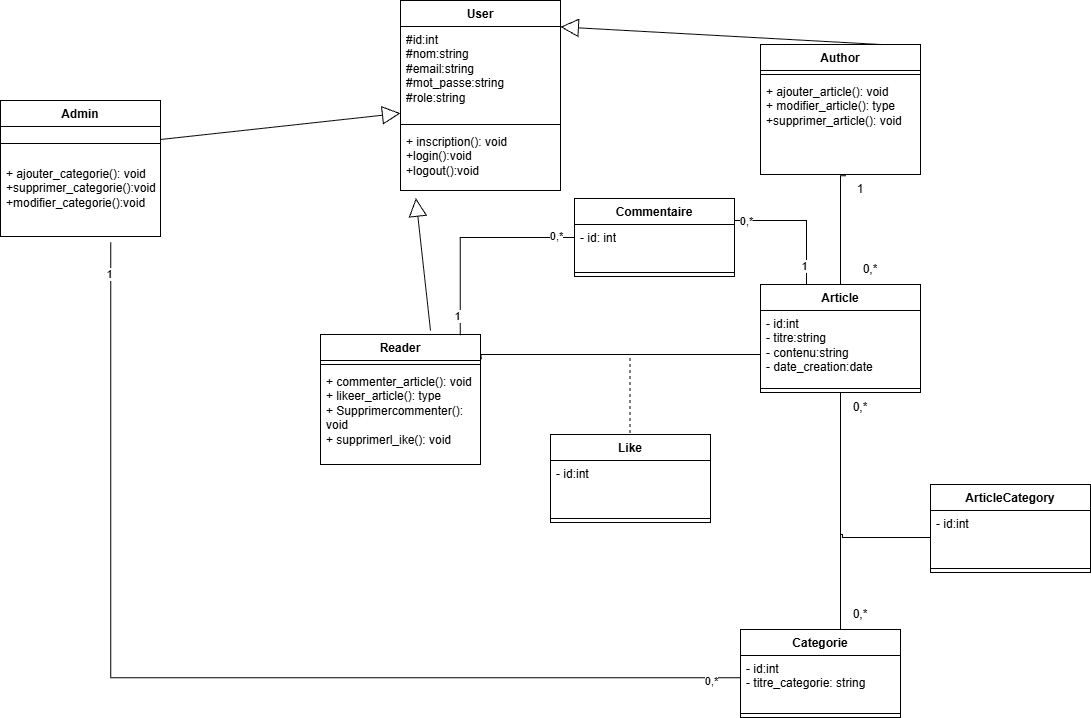

The diagram above was exported from draw.io. Its source (the exported page's mxGraphModel, read from the mxfile embedded in the PNG):
<mxGraphModel dx="1869" dy="1731" grid="1" gridSize="10" guides="1" tooltips="1" connect="1" arrows="1" fold="1" page="1" pageScale="1" pageWidth="827" pageHeight="1169" math="0" shadow="0">
  <root>
    <mxCell id="0" />
    <mxCell id="1" parent="0" />
    <mxCell id="ZO5pBTyNx_LAHYvZy4Ti-5" parent="1" style="swimlane;fontStyle=1;align=center;verticalAlign=top;childLayout=stackLayout;horizontal=1;startSize=26;horizontalStack=0;resizeParent=1;resizeParentMax=0;resizeLast=0;collapsible=1;marginBottom=0;whiteSpace=wrap;html=1;" value="Article" vertex="1">
      <mxGeometry height="108" width="160" x="600" y="240" as="geometry" />
    </mxCell>
    <mxCell id="_QB2i64B5pIaoEPwB_Pq-1" parent="ZO5pBTyNx_LAHYvZy4Ti-5" style="text;strokeColor=none;fillColor=none;align=left;verticalAlign=top;spacingLeft=4;spacingRight=4;overflow=hidden;rotatable=0;points=[[0,0.5],[1,0.5]];portConstraint=eastwest;whiteSpace=wrap;html=1;" value="- id:int&lt;div&gt;- titre:string&lt;div&gt;- contenu:string&lt;div&gt;- date_creation:date&lt;/div&gt;&lt;/div&gt;&lt;/div&gt;" vertex="1">
      <mxGeometry height="74" width="160" y="26" as="geometry" />
    </mxCell>
    <mxCell id="ZO5pBTyNx_LAHYvZy4Ti-7" parent="ZO5pBTyNx_LAHYvZy4Ti-5" style="line;strokeWidth=1;fillColor=none;align=left;verticalAlign=middle;spacingTop=-1;spacingLeft=3;spacingRight=3;rotatable=0;labelPosition=right;points=[];portConstraint=eastwest;strokeColor=inherit;" value="" vertex="1">
      <mxGeometry height="8" width="160" y="100" as="geometry" />
    </mxCell>
    <mxCell id="ZO5pBTyNx_LAHYvZy4Ti-9" parent="1" style="swimlane;fontStyle=1;align=center;verticalAlign=top;childLayout=stackLayout;horizontal=1;startSize=26;horizontalStack=0;resizeParent=1;resizeParentMax=0;resizeLast=0;collapsible=1;marginBottom=0;whiteSpace=wrap;html=1;" value="Admin" vertex="1">
      <mxGeometry height="136" width="160" x="-160" y="56" as="geometry" />
    </mxCell>
    <mxCell id="ZO5pBTyNx_LAHYvZy4Ti-11" parent="ZO5pBTyNx_LAHYvZy4Ti-9" style="line;strokeWidth=1;fillColor=none;align=left;verticalAlign=middle;spacingTop=-1;spacingLeft=3;spacingRight=3;rotatable=0;labelPosition=right;points=[];portConstraint=eastwest;strokeColor=inherit;" value="" vertex="1">
      <mxGeometry height="34" width="160" y="26" as="geometry" />
    </mxCell>
    <mxCell id="ZO5pBTyNx_LAHYvZy4Ti-12" parent="ZO5pBTyNx_LAHYvZy4Ti-9" style="text;strokeColor=none;fillColor=none;align=left;verticalAlign=top;spacingLeft=4;spacingRight=4;overflow=hidden;rotatable=0;points=[[0,0.5],[1,0.5]];portConstraint=eastwest;whiteSpace=wrap;html=1;" value="+ ajouter_categorie(): void&lt;div&gt;+supprimer_categorie():void&lt;/div&gt;&lt;div&gt;+modifier_categorie():void&lt;/div&gt;" vertex="1">
      <mxGeometry height="76" width="160" y="60" as="geometry" />
    </mxCell>
    <mxCell id="ZO5pBTyNx_LAHYvZy4Ti-13" parent="1" style="swimlane;fontStyle=1;align=center;verticalAlign=top;childLayout=stackLayout;horizontal=1;startSize=26;horizontalStack=0;resizeParent=1;resizeParentMax=0;resizeLast=0;collapsible=1;marginBottom=0;whiteSpace=wrap;html=1;" value="User" vertex="1">
      <mxGeometry height="190" width="160" x="240" y="-44" as="geometry" />
    </mxCell>
    <mxCell id="ZO5pBTyNx_LAHYvZy4Ti-14" parent="ZO5pBTyNx_LAHYvZy4Ti-13" style="text;strokeColor=none;fillColor=none;align=left;verticalAlign=top;spacingLeft=4;spacingRight=4;overflow=hidden;rotatable=0;points=[[0,0.5],[1,0.5]];portConstraint=eastwest;whiteSpace=wrap;html=1;" value="#id:int&lt;div&gt;#nom:string&lt;div&gt;#email:string&lt;div&gt;#mot_passe:string&lt;div&gt;#role:string&lt;div&gt;&lt;br&gt;&lt;/div&gt;&lt;/div&gt;&lt;/div&gt;&lt;/div&gt;&lt;/div&gt;" vertex="1">
      <mxGeometry height="94" width="160" y="26" as="geometry" />
    </mxCell>
    <mxCell id="ZO5pBTyNx_LAHYvZy4Ti-15" parent="ZO5pBTyNx_LAHYvZy4Ti-13" style="line;strokeWidth=1;fillColor=none;align=left;verticalAlign=middle;spacingTop=-1;spacingLeft=3;spacingRight=3;rotatable=0;labelPosition=right;points=[];portConstraint=eastwest;strokeColor=inherit;" value="" vertex="1">
      <mxGeometry height="8" width="160" y="120" as="geometry" />
    </mxCell>
    <mxCell id="ZO5pBTyNx_LAHYvZy4Ti-16" parent="ZO5pBTyNx_LAHYvZy4Ti-13" style="text;strokeColor=none;fillColor=none;align=left;verticalAlign=top;spacingLeft=4;spacingRight=4;overflow=hidden;rotatable=0;points=[[0,0.5],[1,0.5]];portConstraint=eastwest;whiteSpace=wrap;html=1;" value="+ inscription(): void&lt;div&gt;+login():void&lt;/div&gt;&lt;div&gt;+logout():void&lt;/div&gt;" vertex="1">
      <mxGeometry height="62" width="160" y="128" as="geometry" />
    </mxCell>
    <mxCell id="ZO5pBTyNx_LAHYvZy4Ti-17" parent="1" style="swimlane;fontStyle=1;align=center;verticalAlign=top;childLayout=stackLayout;horizontal=1;startSize=26;horizontalStack=0;resizeParent=1;resizeParentMax=0;resizeLast=0;collapsible=1;marginBottom=0;whiteSpace=wrap;html=1;" value="Reader" vertex="1">
      <mxGeometry height="130" width="160" x="160" y="290" as="geometry" />
    </mxCell>
    <mxCell id="ZO5pBTyNx_LAHYvZy4Ti-19" parent="ZO5pBTyNx_LAHYvZy4Ti-17" style="line;strokeWidth=1;fillColor=none;align=left;verticalAlign=middle;spacingTop=-1;spacingLeft=3;spacingRight=3;rotatable=0;labelPosition=right;points=[];portConstraint=eastwest;strokeColor=inherit;" value="" vertex="1">
      <mxGeometry height="8" width="160" y="26" as="geometry" />
    </mxCell>
    <mxCell id="ZO5pBTyNx_LAHYvZy4Ti-20" parent="ZO5pBTyNx_LAHYvZy4Ti-17" style="text;strokeColor=none;fillColor=none;align=left;verticalAlign=top;spacingLeft=4;spacingRight=4;overflow=hidden;rotatable=0;points=[[0,0.5],[1,0.5]];portConstraint=eastwest;whiteSpace=wrap;html=1;" value="+ commenter_article(): void&lt;div&gt;+ likeer_article(): type&lt;/div&gt;&lt;div&gt;+ Supprimercommenter(): void&lt;div&gt;+ supprimerl_ike(): void&lt;div&gt;&lt;br&gt;&lt;/div&gt;&lt;/div&gt;&lt;div&gt;&lt;br&gt;&lt;/div&gt;&lt;/div&gt;" vertex="1">
      <mxGeometry height="96" width="160" y="34" as="geometry" />
    </mxCell>
    <mxCell id="ZO5pBTyNx_LAHYvZy4Ti-21" parent="1" style="swimlane;fontStyle=1;align=center;verticalAlign=top;childLayout=stackLayout;horizontal=1;startSize=26;horizontalStack=0;resizeParent=1;resizeParentMax=0;resizeLast=0;collapsible=1;marginBottom=0;whiteSpace=wrap;html=1;" value="Categorie" vertex="1">
      <mxGeometry height="88" width="160" x="580" y="585" as="geometry" />
    </mxCell>
    <mxCell id="_QB2i64B5pIaoEPwB_Pq-2" parent="ZO5pBTyNx_LAHYvZy4Ti-21" style="text;strokeColor=none;fillColor=none;align=left;verticalAlign=top;spacingLeft=4;spacingRight=4;overflow=hidden;rotatable=0;points=[[0,0.5],[1,0.5]];portConstraint=eastwest;whiteSpace=wrap;html=1;" value="&lt;div&gt;- id:int&lt;/div&gt;&lt;div&gt;- titre_categorie: string&lt;div&gt;&lt;br&gt;&lt;/div&gt;&lt;/div&gt;" vertex="1">
      <mxGeometry height="54" width="160" y="26" as="geometry" />
    </mxCell>
    <mxCell id="ZO5pBTyNx_LAHYvZy4Ti-23" parent="ZO5pBTyNx_LAHYvZy4Ti-21" style="line;strokeWidth=1;fillColor=none;align=left;verticalAlign=middle;spacingTop=-1;spacingLeft=3;spacingRight=3;rotatable=0;labelPosition=right;points=[];portConstraint=eastwest;strokeColor=inherit;" value="" vertex="1">
      <mxGeometry height="8" width="160" y="80" as="geometry" />
    </mxCell>
    <mxCell id="CDMtS44UrQTBX6kw-GEy-1" parent="1" style="swimlane;fontStyle=1;align=center;verticalAlign=top;childLayout=stackLayout;horizontal=1;startSize=26;horizontalStack=0;resizeParent=1;resizeParentMax=0;resizeLast=0;collapsible=1;marginBottom=0;whiteSpace=wrap;html=1;" value="Author" vertex="1">
      <mxGeometry height="130" width="160" x="600" as="geometry" />
    </mxCell>
    <mxCell id="CDMtS44UrQTBX6kw-GEy-3" parent="CDMtS44UrQTBX6kw-GEy-1" style="line;strokeWidth=1;fillColor=none;align=left;verticalAlign=middle;spacingTop=-1;spacingLeft=3;spacingRight=3;rotatable=0;labelPosition=right;points=[];portConstraint=eastwest;strokeColor=inherit;" value="" vertex="1">
      <mxGeometry height="8" width="160" y="26" as="geometry" />
    </mxCell>
    <mxCell id="OPnf7WTMquZFe6BFbuoc-2" parent="CDMtS44UrQTBX6kw-GEy-1" style="text;strokeColor=none;fillColor=none;align=left;verticalAlign=top;spacingLeft=4;spacingRight=4;overflow=hidden;rotatable=0;points=[[0,0.5],[1,0.5]];portConstraint=eastwest;whiteSpace=wrap;html=1;" value="+ ajouter_article(): void&lt;div&gt;+ modifier_article(): type&lt;/div&gt;&lt;div&gt;&lt;div&gt;+supprimer_article(): void&lt;div&gt;&lt;br&gt;&lt;/div&gt;&lt;/div&gt;&lt;div&gt;&lt;br&gt;&lt;/div&gt;&lt;/div&gt;" vertex="1">
      <mxGeometry height="96" width="160" y="34" as="geometry" />
    </mxCell>
    <mxCell id="CDMtS44UrQTBX6kw-GEy-7" edge="1" parent="1" style="endArrow=block;endSize=16;endFill=0;html=1;rounded=0;entryX=0.096;entryY=1.123;entryDx=0;entryDy=0;entryPerimeter=0;" target="ZO5pBTyNx_LAHYvZy4Ti-16" value="">
      <mxGeometry relative="1" width="160" as="geometry">
        <mxPoint x="270" y="286" as="sourcePoint" />
        <mxPoint x="290" y="56" as="targetPoint" />
      </mxGeometry>
    </mxCell>
    <mxCell id="CDMtS44UrQTBX6kw-GEy-8" edge="1" parent="1" style="endArrow=block;endSize=16;endFill=0;html=1;rounded=0;entryX=0;entryY=0.923;entryDx=0;entryDy=0;entryPerimeter=0;exitX=1;exitY=0.5;exitDx=0;exitDy=0;" target="ZO5pBTyNx_LAHYvZy4Ti-14" value="">
      <mxGeometry relative="1" width="160" as="geometry">
        <mxPoint y="95" as="sourcePoint" />
        <mxPoint x="350" y="300" as="targetPoint" />
      </mxGeometry>
    </mxCell>
    <mxCell id="CDMtS44UrQTBX6kw-GEy-9" edge="1" parent="1" source="CDMtS44UrQTBX6kw-GEy-1" style="endArrow=block;endSize=16;endFill=0;html=1;rounded=0;entryX=0.999;entryY=0.004;entryDx=0;entryDy=0;exitX=0.75;exitY=0;exitDx=0;exitDy=0;entryPerimeter=0;" target="ZO5pBTyNx_LAHYvZy4Ti-14" value="">
      <mxGeometry relative="1" width="160" as="geometry">
        <mxPoint x="190" y="300" as="sourcePoint" />
        <mxPoint x="350" y="300" as="targetPoint" />
      </mxGeometry>
    </mxCell>
    <mxCell id="CDMtS44UrQTBX6kw-GEy-20" parent="1" style="text;html=1;whiteSpace=wrap;strokeColor=none;fillColor=none;align=center;verticalAlign=middle;rounded=0;" value="0,*" vertex="1">
      <mxGeometry height="30" width="60" x="670" y="348" as="geometry" />
    </mxCell>
    <mxCell id="CDMtS44UrQTBX6kw-GEy-22" parent="1" style="text;html=1;whiteSpace=wrap;strokeColor=none;fillColor=none;align=center;verticalAlign=middle;rounded=0;" value="0,*" vertex="1">
      <mxGeometry height="30" width="60" x="670" y="555" as="geometry" />
    </mxCell>
    <mxCell id="CDMtS44UrQTBX6kw-GEy-23" parent="1" style="swimlane;fontStyle=1;align=center;verticalAlign=top;childLayout=stackLayout;horizontal=1;startSize=26;horizontalStack=0;resizeParent=1;resizeParentMax=0;resizeLast=0;collapsible=1;marginBottom=0;whiteSpace=wrap;html=1;" value="Commentaire" vertex="1">
      <mxGeometry height="78" width="160" x="414" y="154" as="geometry" />
    </mxCell>
    <mxCell id="CDMtS44UrQTBX6kw-GEy-24" parent="CDMtS44UrQTBX6kw-GEy-23" style="text;strokeColor=none;fillColor=none;align=left;verticalAlign=top;spacingLeft=4;spacingRight=4;overflow=hidden;rotatable=0;points=[[0,0.5],[1,0.5]];portConstraint=eastwest;whiteSpace=wrap;html=1;" value="- id: int&lt;div&gt;&lt;div&gt;&lt;br&gt;&lt;/div&gt;&lt;/div&gt;" vertex="1">
      <mxGeometry height="44" width="160" y="26" as="geometry" />
    </mxCell>
    <mxCell id="CDMtS44UrQTBX6kw-GEy-25" parent="CDMtS44UrQTBX6kw-GEy-23" style="line;strokeWidth=1;fillColor=none;align=left;verticalAlign=middle;spacingTop=-1;spacingLeft=3;spacingRight=3;rotatable=0;labelPosition=right;points=[];portConstraint=eastwest;strokeColor=inherit;" value="" vertex="1">
      <mxGeometry height="8" width="160" y="70" as="geometry" />
    </mxCell>
    <mxCell id="CDMtS44UrQTBX6kw-GEy-27" parent="1" style="swimlane;fontStyle=1;align=center;verticalAlign=top;childLayout=stackLayout;horizontal=1;startSize=26;horizontalStack=0;resizeParent=1;resizeParentMax=0;resizeLast=0;collapsible=1;marginBottom=0;whiteSpace=wrap;html=1;" value="Like" vertex="1">
      <mxGeometry height="88" width="160" x="390" y="390" as="geometry" />
    </mxCell>
    <mxCell id="CDMtS44UrQTBX6kw-GEy-28" parent="CDMtS44UrQTBX6kw-GEy-27" style="text;strokeColor=none;fillColor=none;align=left;verticalAlign=top;spacingLeft=4;spacingRight=4;overflow=hidden;rotatable=0;points=[[0,0.5],[1,0.5]];portConstraint=eastwest;whiteSpace=wrap;html=1;" value="&lt;div&gt;- id:int&lt;/div&gt;&lt;div&gt;&lt;div&gt;&lt;br&gt;&lt;/div&gt;&lt;/div&gt;" vertex="1">
      <mxGeometry height="54" width="160" y="26" as="geometry" />
    </mxCell>
    <mxCell id="CDMtS44UrQTBX6kw-GEy-29" parent="CDMtS44UrQTBX6kw-GEy-27" style="line;strokeWidth=1;fillColor=none;align=left;verticalAlign=middle;spacingTop=-1;spacingLeft=3;spacingRight=3;rotatable=0;labelPosition=right;points=[];portConstraint=eastwest;strokeColor=inherit;" value="" vertex="1">
      <mxGeometry height="8" width="160" y="80" as="geometry" />
    </mxCell>
    <mxCell id="CDMtS44UrQTBX6kw-GEy-31" edge="1" parent="1" source="OPnf7WTMquZFe6BFbuoc-2" style="endArrow=none;html=1;edgeStyle=orthogonalEdgeStyle;rounded=0;exitX=0.534;exitY=1.012;exitDx=0;exitDy=0;exitPerimeter=0;" target="ZO5pBTyNx_LAHYvZy4Ti-5" value="">
      <mxGeometry relative="1" as="geometry">
        <Array as="points">
          <mxPoint x="680" y="131" />
        </Array>
        <mxPoint x="680" y="160" as="sourcePoint" />
        <mxPoint x="360" y="250" as="targetPoint" />
      </mxGeometry>
    </mxCell>
    <mxCell id="CDMtS44UrQTBX6kw-GEy-34" parent="1" style="text;html=1;whiteSpace=wrap;strokeColor=none;fillColor=none;align=center;verticalAlign=middle;rounded=0;" value="1" vertex="1">
      <mxGeometry height="30" width="60" x="670" y="130" as="geometry" />
    </mxCell>
    <mxCell id="CDMtS44UrQTBX6kw-GEy-35" parent="1" style="text;html=1;whiteSpace=wrap;strokeColor=none;fillColor=none;align=center;verticalAlign=middle;rounded=0;" value="0,*" vertex="1">
      <mxGeometry height="30" width="60" x="680" y="210" as="geometry" />
    </mxCell>
    <mxCell id="CDMtS44UrQTBX6kw-GEy-38" edge="1" parent="1" style="endArrow=none;html=1;edgeStyle=orthogonalEdgeStyle;rounded=0;dashed=1;" value="">
      <mxGeometry relative="1" as="geometry">
        <Array as="points">
          <mxPoint x="471" y="310" />
          <mxPoint x="470" y="310" />
        </Array>
        <mxPoint x="470" y="310" as="sourcePoint" />
        <mxPoint x="469.5" y="390" as="targetPoint" />
      </mxGeometry>
    </mxCell>
    <mxCell id="CDMtS44UrQTBX6kw-GEy-15" edge="1" parent="1" style="endArrow=none;html=1;edgeStyle=orthogonalEdgeStyle;rounded=0;exitX=1.004;exitY=0.172;exitDx=0;exitDy=0;exitPerimeter=0;" value="">
      <mxGeometry relative="1" as="geometry">
        <Array as="points">
          <mxPoint x="321" y="310" />
        </Array>
        <mxPoint x="320.6399999999999" y="314.7919999999999" as="sourcePoint" />
        <mxPoint x="600" y="310" as="targetPoint" />
      </mxGeometry>
    </mxCell>
    <mxCell id="CDMtS44UrQTBX6kw-GEy-51" edge="1" parent="1" source="CDMtS44UrQTBX6kw-GEy-24" style="endArrow=none;html=1;edgeStyle=orthogonalEdgeStyle;rounded=0;exitX=0;exitY=0.5;exitDx=0;exitDy=0;entryX=0.874;entryY=0.005;entryDx=0;entryDy=0;entryPerimeter=0;" target="ZO5pBTyNx_LAHYvZy4Ti-17" value="">
      <mxGeometry relative="1" as="geometry">
        <Array as="points">
          <mxPoint x="300" y="193" />
        </Array>
        <mxPoint x="360" y="178" as="sourcePoint" />
        <mxPoint x="290" y="280" as="targetPoint" />
      </mxGeometry>
    </mxCell>
    <mxCell id="CDMtS44UrQTBX6kw-GEy-59" connectable="0" parent="CDMtS44UrQTBX6kw-GEy-51" style="edgeLabel;html=1;align=center;verticalAlign=middle;resizable=0;points=[];" value="1" vertex="1">
      <mxGeometry relative="1" x="0.8258" y="-3" as="geometry">
        <mxPoint as="offset" />
      </mxGeometry>
    </mxCell>
    <mxCell id="CDMtS44UrQTBX6kw-GEy-60" connectable="0" parent="CDMtS44UrQTBX6kw-GEy-51" style="edgeLabel;html=1;align=center;verticalAlign=middle;resizable=0;points=[];" value="0,*" vertex="1">
      <mxGeometry relative="1" x="-0.7505" y="-2" as="geometry">
        <mxPoint as="offset" />
      </mxGeometry>
    </mxCell>
    <mxCell id="CDMtS44UrQTBX6kw-GEy-52" edge="1" parent="1" source="CDMtS44UrQTBX6kw-GEy-23" style="endArrow=none;html=1;edgeStyle=orthogonalEdgeStyle;rounded=0;exitX=1;exitY=0.25;exitDx=0;exitDy=0;" value="">
      <mxGeometry relative="1" as="geometry">
        <Array as="points">
          <mxPoint x="646" y="176" />
        </Array>
        <mxPoint x="550" y="175.5" as="sourcePoint" />
        <mxPoint x="646" y="240" as="targetPoint" />
      </mxGeometry>
    </mxCell>
    <mxCell id="CDMtS44UrQTBX6kw-GEy-57" connectable="0" parent="CDMtS44UrQTBX6kw-GEy-52" style="edgeLabel;html=1;align=center;verticalAlign=middle;resizable=0;points=[];" value="1" vertex="1">
      <mxGeometry relative="1" x="0.7216" y="-3" as="geometry">
        <mxPoint y="1" as="offset" />
      </mxGeometry>
    </mxCell>
    <mxCell id="CDMtS44UrQTBX6kw-GEy-58" connectable="0" parent="CDMtS44UrQTBX6kw-GEy-52" style="edgeLabel;html=1;align=center;verticalAlign=middle;resizable=0;points=[];" value="0,*" vertex="1">
      <mxGeometry relative="1" x="-0.8007" y="1" as="geometry">
        <mxPoint y="1" as="offset" />
      </mxGeometry>
    </mxCell>
    <mxCell id="CDMtS44UrQTBX6kw-GEy-53" edge="1" parent="1" source="ZO5pBTyNx_LAHYvZy4Ti-12" style="endArrow=none;html=1;edgeStyle=orthogonalEdgeStyle;rounded=0;entryX=0;entryY=0.25;entryDx=0;entryDy=0;exitX=0.689;exitY=1.077;exitDx=0;exitDy=0;exitPerimeter=0;" value="">
      <mxGeometry relative="1" as="geometry">
        <Array as="points">
          <mxPoint x="-50" y="633" />
        </Array>
        <mxPoint x="-50" y="170" as="sourcePoint" />
        <mxPoint x="580" y="633.3" as="targetPoint" />
      </mxGeometry>
    </mxCell>
    <mxCell id="CDMtS44UrQTBX6kw-GEy-56" connectable="0" parent="CDMtS44UrQTBX6kw-GEy-53" style="edgeLabel;html=1;align=center;verticalAlign=middle;resizable=0;points=[];" value="0,*" vertex="1">
      <mxGeometry relative="1" x="0.9459" y="-3" as="geometry">
        <mxPoint as="offset" />
      </mxGeometry>
    </mxCell>
    <mxCell id="CDMtS44UrQTBX6kw-GEy-61" connectable="0" parent="CDMtS44UrQTBX6kw-GEy-53" style="edgeLabel;html=1;align=center;verticalAlign=middle;resizable=0;points=[];" value="1" vertex="1">
      <mxGeometry relative="1" x="-0.94" y="-2" as="geometry">
        <mxPoint as="offset" />
      </mxGeometry>
    </mxCell>
    <mxCell id="_QB2i64B5pIaoEPwB_Pq-3" edge="1" parent="1" style="endArrow=none;html=1;edgeStyle=orthogonalEdgeStyle;rounded=0;exitX=0.489;exitY=1.046;exitDx=0;exitDy=0;exitPerimeter=0;" target="ZO5pBTyNx_LAHYvZy4Ti-21" value="">
      <mxGeometry relative="1" as="geometry">
        <Array as="points">
          <mxPoint x="680" y="348" />
        </Array>
        <mxPoint x="678" y="348" as="sourcePoint" />
        <mxPoint x="678" y="580" as="targetPoint" />
      </mxGeometry>
    </mxCell>
    <mxCell id="_QB2i64B5pIaoEPwB_Pq-5" parent="1" style="swimlane;fontStyle=1;align=center;verticalAlign=top;childLayout=stackLayout;horizontal=1;startSize=26;horizontalStack=0;resizeParent=1;resizeParentMax=0;resizeLast=0;collapsible=1;marginBottom=0;whiteSpace=wrap;html=1;" value="ArticleCategory" vertex="1">
      <mxGeometry height="88" width="160" x="770" y="440" as="geometry" />
    </mxCell>
    <mxCell id="_QB2i64B5pIaoEPwB_Pq-6" parent="_QB2i64B5pIaoEPwB_Pq-5" style="text;strokeColor=none;fillColor=none;align=left;verticalAlign=top;spacingLeft=4;spacingRight=4;overflow=hidden;rotatable=0;points=[[0,0.5],[1,0.5]];portConstraint=eastwest;whiteSpace=wrap;html=1;" value="&lt;div&gt;- id:int&lt;/div&gt;&lt;div&gt;&lt;div&gt;&lt;br&gt;&lt;/div&gt;&lt;/div&gt;" vertex="1">
      <mxGeometry height="54" width="160" y="26" as="geometry" />
    </mxCell>
    <mxCell id="_QB2i64B5pIaoEPwB_Pq-7" parent="_QB2i64B5pIaoEPwB_Pq-5" style="line;strokeWidth=1;fillColor=none;align=left;verticalAlign=middle;spacingTop=-1;spacingLeft=3;spacingRight=3;rotatable=0;labelPosition=right;points=[];portConstraint=eastwest;strokeColor=inherit;" value="" vertex="1">
      <mxGeometry height="8" width="160" y="80" as="geometry" />
    </mxCell>
    <mxCell id="_QB2i64B5pIaoEPwB_Pq-9" edge="1" parent="1" style="endArrow=none;html=1;edgeStyle=orthogonalEdgeStyle;rounded=0;" target="_QB2i64B5pIaoEPwB_Pq-6" value="">
      <mxGeometry relative="1" as="geometry">
        <Array as="points">
          <mxPoint x="680" y="490" />
          <mxPoint x="682" y="490" />
          <mxPoint x="682" y="493" />
        </Array>
        <mxPoint x="680" y="480" as="sourcePoint" />
        <mxPoint x="682" y="687" as="targetPoint" />
      </mxGeometry>
    </mxCell>
  </root>
</mxGraphModel>